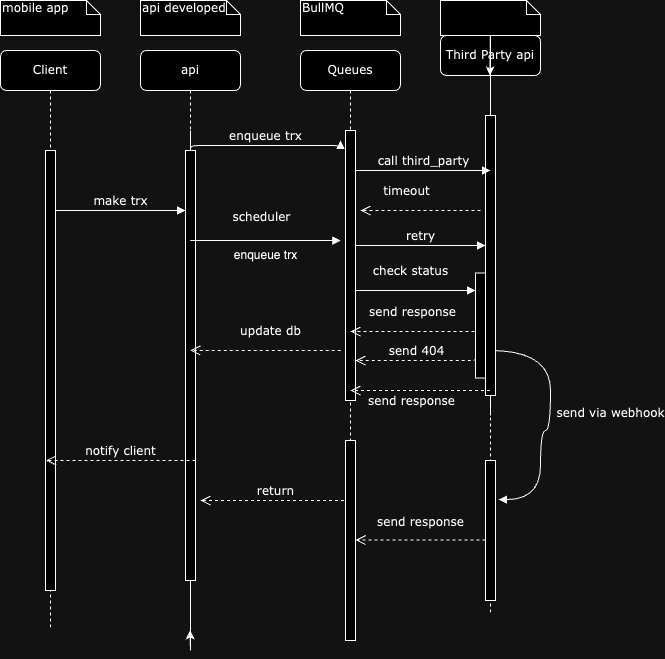

The diagram above was exported from draw.io. Its source (the exported page's mxGraphModel, read from the mxfile embedded in the PNG):
<mxGraphModel dx="1224" dy="774" grid="1" gridSize="10" guides="1" tooltips="1" connect="1" arrows="1" fold="1" page="1" pageScale="1" pageWidth="1100" pageHeight="850" background="none" math="0" shadow="0">
  <root>
    <mxCell id="0" />
    <mxCell id="1" parent="0" />
    <mxCell id="7baba1c4bc27f4b0-2" value="api" style="shape=umlLifeline;perimeter=lifelinePerimeter;whiteSpace=wrap;html=1;container=1;collapsible=0;recursiveResize=0;outlineConnect=0;rounded=1;shadow=0;comic=0;labelBackgroundColor=none;strokeWidth=1;fontFamily=Verdana;fontSize=12;align=center;" parent="1" vertex="1">
      <mxGeometry x="240" y="80" width="100" height="580" as="geometry" />
    </mxCell>
    <mxCell id="JRnZkTqQwP3poPBPXi3L-10" style="edgeStyle=orthogonalEdgeStyle;rounded=0;orthogonalLoop=1;jettySize=auto;html=1;" edge="1" parent="7baba1c4bc27f4b0-2" source="7baba1c4bc27f4b0-10" target="7baba1c4bc27f4b0-2">
      <mxGeometry relative="1" as="geometry" />
    </mxCell>
    <mxCell id="7baba1c4bc27f4b0-10" value="" style="html=1;points=[];perimeter=orthogonalPerimeter;rounded=0;shadow=0;comic=0;labelBackgroundColor=none;strokeWidth=1;fontFamily=Verdana;fontSize=12;align=center;" parent="7baba1c4bc27f4b0-2" vertex="1">
      <mxGeometry x="45" y="100" width="10" height="430" as="geometry" />
    </mxCell>
    <mxCell id="7baba1c4bc27f4b0-30" value="return" style="html=1;verticalAlign=bottom;endArrow=open;dashed=1;endSize=8;labelBackgroundColor=none;fontFamily=Verdana;fontSize=12;edgeStyle=elbowEdgeStyle;elbow=vertical;" parent="7baba1c4bc27f4b0-2" edge="1">
      <mxGeometry x="0.0051" relative="1" as="geometry">
        <mxPoint x="60" y="450" as="targetPoint" />
        <Array as="points" />
        <mxPoint x="209.5" y="450" as="sourcePoint" />
        <mxPoint as="offset" />
      </mxGeometry>
    </mxCell>
    <mxCell id="7baba1c4bc27f4b0-11" value="make trx" style="html=1;verticalAlign=bottom;endArrow=block;entryX=0;entryY=0;labelBackgroundColor=none;fontFamily=Verdana;fontSize=12;edgeStyle=elbowEdgeStyle;elbow=vertical;" parent="7baba1c4bc27f4b0-2" edge="1">
      <mxGeometry relative="1" as="geometry">
        <mxPoint x="-85" y="160" as="sourcePoint" />
        <mxPoint x="45" y="160.00000000000125" as="targetPoint" />
        <mxPoint as="offset" />
      </mxGeometry>
    </mxCell>
    <mxCell id="7baba1c4bc27f4b0-3" value="Queues" style="shape=umlLifeline;perimeter=lifelinePerimeter;whiteSpace=wrap;html=1;container=1;collapsible=0;recursiveResize=0;outlineConnect=0;rounded=1;shadow=0;comic=0;labelBackgroundColor=none;strokeWidth=1;fontFamily=Verdana;fontSize=12;align=center;" parent="1" vertex="1">
      <mxGeometry x="400" y="80" width="100" height="580" as="geometry" />
    </mxCell>
    <mxCell id="7baba1c4bc27f4b0-13" value="" style="html=1;points=[];perimeter=orthogonalPerimeter;rounded=0;shadow=0;comic=0;labelBackgroundColor=none;strokeWidth=1;fontFamily=Verdana;fontSize=12;align=center;" parent="7baba1c4bc27f4b0-3" vertex="1">
      <mxGeometry x="45" y="80" width="10" height="270" as="geometry" />
    </mxCell>
    <mxCell id="JRnZkTqQwP3poPBPXi3L-1" value="" style="html=1;points=[];perimeter=orthogonalPerimeter;rounded=0;shadow=0;comic=0;labelBackgroundColor=none;strokeWidth=1;fontFamily=Verdana;fontSize=12;align=center;" vertex="1" parent="7baba1c4bc27f4b0-3">
      <mxGeometry x="45" y="390" width="10" height="200" as="geometry" />
    </mxCell>
    <mxCell id="JRnZkTqQwP3poPBPXi3L-9" value="send response" style="html=1;verticalAlign=bottom;endArrow=open;dashed=1;endSize=8;labelBackgroundColor=none;fontFamily=Verdana;fontSize=12;edgeStyle=elbowEdgeStyle;elbow=horizontal;" edge="1" parent="7baba1c4bc27f4b0-3">
      <mxGeometry y="-9" relative="1" as="geometry">
        <mxPoint x="55" y="489.5" as="targetPoint" />
        <Array as="points">
          <mxPoint x="130" y="489.5" />
          <mxPoint x="160" y="489.5" />
        </Array>
        <mxPoint x="185" y="489.5" as="sourcePoint" />
        <mxPoint as="offset" />
      </mxGeometry>
    </mxCell>
    <mxCell id="7baba1c4bc27f4b0-4" value="&lt;span style=&quot;text-align: left;&quot;&gt;Third Party api&lt;/span&gt;" style="shape=umlLifeline;perimeter=lifelinePerimeter;whiteSpace=wrap;html=1;container=1;collapsible=0;recursiveResize=0;outlineConnect=0;rounded=1;shadow=0;comic=0;labelBackgroundColor=none;strokeWidth=1;fontFamily=Verdana;fontSize=12;align=center;" parent="1" vertex="1">
      <mxGeometry x="540" y="65" width="100" height="580" as="geometry" />
    </mxCell>
    <mxCell id="7baba1c4bc27f4b0-20" value="retry" style="html=1;verticalAlign=bottom;endArrow=block;entryX=0;entryY=0;labelBackgroundColor=none;fontFamily=Verdana;fontSize=12;edgeStyle=elbowEdgeStyle;elbow=vertical;" parent="7baba1c4bc27f4b0-4" edge="1">
      <mxGeometry relative="1" as="geometry">
        <mxPoint x="-85" y="210" as="sourcePoint" />
        <mxPoint x="45" y="210" as="targetPoint" />
        <Array as="points">
          <mxPoint x="10" y="210" />
        </Array>
      </mxGeometry>
    </mxCell>
    <mxCell id="7baba1c4bc27f4b0-22" value="" style="html=1;points=[];perimeter=orthogonalPerimeter;rounded=0;shadow=0;comic=0;labelBackgroundColor=none;strokeWidth=1;fontFamily=Verdana;fontSize=12;align=center;" parent="7baba1c4bc27f4b0-4" vertex="1">
      <mxGeometry x="45" y="425" width="10" height="140" as="geometry" />
    </mxCell>
    <mxCell id="7baba1c4bc27f4b0-36" value="send via webhook" style="html=1;verticalAlign=bottom;endArrow=block;labelBackgroundColor=none;fontFamily=Verdana;fontSize=12;elbow=vertical;edgeStyle=orthogonalEdgeStyle;curved=1;entryX=1.3;entryY=0.279;entryDx=0;entryDy=0;entryPerimeter=0;" parent="7baba1c4bc27f4b0-4" source="7baba1c4bc27f4b0-4" edge="1" target="7baba1c4bc27f4b0-22">
      <mxGeometry x="0.0106" y="60" relative="1" as="geometry">
        <mxPoint x="70.33333333333326" y="285" as="sourcePoint" />
        <mxPoint x="60" y="417" as="targetPoint" />
        <Array as="points">
          <mxPoint x="110" y="315" />
          <mxPoint x="110" y="395" />
          <mxPoint x="100" y="395" />
          <mxPoint x="100" y="464" />
        </Array>
        <mxPoint as="offset" />
      </mxGeometry>
    </mxCell>
    <mxCell id="JRnZkTqQwP3poPBPXi3L-13" style="edgeStyle=orthogonalEdgeStyle;rounded=0;orthogonalLoop=1;jettySize=auto;html=1;" edge="1" parent="7baba1c4bc27f4b0-4" source="7baba1c4bc27f4b0-16" target="7baba1c4bc27f4b0-4">
      <mxGeometry relative="1" as="geometry" />
    </mxCell>
    <mxCell id="7baba1c4bc27f4b0-16" value="" style="html=1;points=[];perimeter=orthogonalPerimeter;rounded=0;shadow=0;comic=0;labelBackgroundColor=none;strokeWidth=1;fontFamily=Verdana;fontSize=12;align=center;" parent="7baba1c4bc27f4b0-4" vertex="1">
      <mxGeometry x="45" y="80" width="10" height="280" as="geometry" />
    </mxCell>
    <mxCell id="7baba1c4bc27f4b0-34" value="" style="html=1;points=[];perimeter=orthogonalPerimeter;rounded=0;shadow=0;comic=0;labelBackgroundColor=none;strokeWidth=1;fontFamily=Verdana;fontSize=12;align=center;" parent="7baba1c4bc27f4b0-4" vertex="1">
      <mxGeometry x="35" y="237.5" width="10" height="105" as="geometry" />
    </mxCell>
    <mxCell id="7baba1c4bc27f4b0-8" value="Client" style="shape=umlLifeline;perimeter=lifelinePerimeter;whiteSpace=wrap;html=1;container=1;collapsible=0;recursiveResize=0;outlineConnect=0;rounded=1;shadow=0;comic=0;labelBackgroundColor=none;strokeWidth=1;fontFamily=Verdana;fontSize=12;align=center;" parent="1" vertex="1">
      <mxGeometry x="100" y="80" width="100" height="580" as="geometry" />
    </mxCell>
    <mxCell id="7baba1c4bc27f4b0-9" value="" style="html=1;points=[];perimeter=orthogonalPerimeter;rounded=0;shadow=0;comic=0;labelBackgroundColor=none;strokeWidth=1;fontFamily=Verdana;fontSize=12;align=center;" parent="7baba1c4bc27f4b0-8" vertex="1">
      <mxGeometry x="45" y="100" width="10" height="440" as="geometry" />
    </mxCell>
    <mxCell id="JRnZkTqQwP3poPBPXi3L-11" value="notify client" style="html=1;verticalAlign=bottom;endArrow=open;dashed=1;endSize=8;labelBackgroundColor=none;fontFamily=Verdana;fontSize=12;edgeStyle=elbowEdgeStyle;elbow=vertical;" edge="1" parent="7baba1c4bc27f4b0-8">
      <mxGeometry x="0.0051" relative="1" as="geometry">
        <mxPoint x="45.5" y="410" as="targetPoint" />
        <Array as="points" />
        <mxPoint x="195" y="410" as="sourcePoint" />
        <mxPoint as="offset" />
      </mxGeometry>
    </mxCell>
    <mxCell id="7baba1c4bc27f4b0-17" value="call third_party" style="html=1;verticalAlign=bottom;endArrow=block;labelBackgroundColor=none;fontFamily=Verdana;fontSize=12;edgeStyle=elbowEdgeStyle;elbow=vertical;entryX=0.5;entryY=0.196;entryDx=0;entryDy=0;entryPerimeter=0;" parent="1" target="7baba1c4bc27f4b0-16" edge="1">
      <mxGeometry relative="1" as="geometry">
        <mxPoint x="455" y="200" as="sourcePoint" />
        <Array as="points">
          <mxPoint x="460" y="200" />
        </Array>
        <mxPoint x="580" y="200" as="targetPoint" />
      </mxGeometry>
    </mxCell>
    <mxCell id="7baba1c4bc27f4b0-14" value="enqueue trx" style="html=1;verticalAlign=bottom;endArrow=block;labelBackgroundColor=none;fontFamily=Verdana;fontSize=12;edgeStyle=elbowEdgeStyle;elbow=vertical;" parent="1" source="7baba1c4bc27f4b0-10" edge="1">
      <mxGeometry relative="1" as="geometry">
        <mxPoint x="370" y="200" as="sourcePoint" />
        <mxPoint x="440" y="170" as="targetPoint" />
      </mxGeometry>
    </mxCell>
    <mxCell id="7baba1c4bc27f4b0-40" value="mobile app" style="shape=note;whiteSpace=wrap;html=1;size=14;verticalAlign=top;align=left;spacingTop=-6;rounded=0;shadow=0;comic=0;labelBackgroundColor=none;strokeWidth=1;fontFamily=Verdana;fontSize=12" parent="1" vertex="1">
      <mxGeometry x="100" y="30" width="100" height="35" as="geometry" />
    </mxCell>
    <mxCell id="7baba1c4bc27f4b0-41" value="api developed" style="shape=note;whiteSpace=wrap;html=1;size=14;verticalAlign=top;align=left;spacingTop=-6;rounded=0;shadow=0;comic=0;labelBackgroundColor=none;strokeWidth=1;fontFamily=Verdana;fontSize=12" parent="1" vertex="1">
      <mxGeometry x="240" y="30" width="100" height="35" as="geometry" />
    </mxCell>
    <mxCell id="7baba1c4bc27f4b0-42" value="BullMQ" style="shape=note;whiteSpace=wrap;html=1;size=14;verticalAlign=top;align=left;spacingTop=-6;rounded=0;shadow=0;comic=0;labelBackgroundColor=none;strokeWidth=1;fontFamily=Verdana;fontSize=12" parent="1" vertex="1">
      <mxGeometry x="400" y="30" width="100" height="35" as="geometry" />
    </mxCell>
    <mxCell id="7baba1c4bc27f4b0-43" value="" style="shape=note;whiteSpace=wrap;html=1;size=14;verticalAlign=top;align=left;spacingTop=-6;rounded=0;shadow=0;comic=0;labelBackgroundColor=none;strokeWidth=1;fontFamily=Verdana;fontSize=12" parent="1" vertex="1">
      <mxGeometry x="540" y="30" width="100" height="35" as="geometry" />
    </mxCell>
    <mxCell id="JRnZkTqQwP3poPBPXi3L-8" value="send 404" style="html=1;verticalAlign=bottom;endArrow=open;dashed=1;endSize=8;labelBackgroundColor=none;fontFamily=Verdana;fontSize=12;edgeStyle=elbowEdgeStyle;elbow=vertical;exitX=0;exitY=0.814;exitDx=0;exitDy=0;exitPerimeter=0;" edge="1" parent="1" source="7baba1c4bc27f4b0-34">
      <mxGeometry relative="1" as="geometry">
        <mxPoint x="455" y="390" as="targetPoint" />
        <Array as="points">
          <mxPoint x="530" y="390" />
          <mxPoint x="560" y="390" />
        </Array>
        <mxPoint x="580" y="390" as="sourcePoint" />
        <mxPoint as="offset" />
      </mxGeometry>
    </mxCell>
    <mxCell id="7baba1c4bc27f4b0-21" value="timeout" style="html=1;verticalAlign=bottom;endArrow=open;dashed=1;endSize=8;labelBackgroundColor=none;fontFamily=Verdana;fontSize=12;edgeStyle=elbowEdgeStyle;elbow=vertical;" parent="1" edge="1">
      <mxGeometry x="0.2308" y="-10" relative="1" as="geometry">
        <mxPoint x="460" y="240" as="targetPoint" />
        <Array as="points">
          <mxPoint x="535" y="240" />
          <mxPoint x="565" y="240" />
        </Array>
        <mxPoint x="580" y="240" as="sourcePoint" />
        <mxPoint as="offset" />
      </mxGeometry>
    </mxCell>
    <mxCell id="JRnZkTqQwP3poPBPXi3L-5" value="check status" style="html=1;verticalAlign=bottom;endArrow=block;labelBackgroundColor=none;fontFamily=Verdana;fontSize=12;edgeStyle=elbowEdgeStyle;elbow=vertical;" edge="1" parent="1">
      <mxGeometry x="0.4583" y="10" relative="1" as="geometry">
        <mxPoint x="565" y="320" as="sourcePoint" />
        <Array as="points">
          <mxPoint x="450" y="320" />
        </Array>
        <mxPoint x="575" y="320" as="targetPoint" />
        <mxPoint as="offset" />
      </mxGeometry>
    </mxCell>
    <mxCell id="JRnZkTqQwP3poPBPXi3L-7" value="send response" style="html=1;verticalAlign=bottom;endArrow=open;dashed=1;endSize=8;labelBackgroundColor=none;fontFamily=Verdana;fontSize=12;edgeStyle=elbowEdgeStyle;elbow=vertical;exitX=-0.1;exitY=0.557;exitDx=0;exitDy=0;exitPerimeter=0;" edge="1" parent="1" source="7baba1c4bc27f4b0-34">
      <mxGeometry y="-10" relative="1" as="geometry">
        <mxPoint x="450" y="361" as="targetPoint" />
        <Array as="points" />
        <mxPoint x="650" y="353" as="sourcePoint" />
        <mxPoint as="offset" />
      </mxGeometry>
    </mxCell>
    <mxCell id="JRnZkTqQwP3poPBPXi3L-17" value="send response" style="html=1;verticalAlign=bottom;endArrow=open;dashed=1;endSize=8;labelBackgroundColor=none;fontFamily=Verdana;fontSize=12;edgeStyle=elbowEdgeStyle;elbow=vertical;" edge="1" parent="1" source="7baba1c4bc27f4b0-4">
      <mxGeometry x="0.1398" y="20" relative="1" as="geometry">
        <mxPoint x="450" y="420" as="targetPoint" />
        <Array as="points">
          <mxPoint x="525" y="420" />
          <mxPoint x="555" y="420" />
        </Array>
        <mxPoint x="570" y="420" as="sourcePoint" />
        <mxPoint x="1" as="offset" />
      </mxGeometry>
    </mxCell>
    <mxCell id="JRnZkTqQwP3poPBPXi3L-18" value="scheduler" style="html=1;verticalAlign=bottom;endArrow=block;entryX=0;entryY=0;labelBackgroundColor=none;fontFamily=Verdana;fontSize=12;edgeStyle=elbowEdgeStyle;elbow=vertical;" edge="1" parent="1">
      <mxGeometry x="-0.0565" y="14" relative="1" as="geometry">
        <mxPoint x="289.75" y="270" as="sourcePoint" />
        <mxPoint x="440.25" y="270" as="targetPoint" />
        <Array as="points">
          <mxPoint x="405.25" y="270" />
        </Array>
        <mxPoint as="offset" />
      </mxGeometry>
    </mxCell>
    <mxCell id="JRnZkTqQwP3poPBPXi3L-19" value="enqueue trx" style="text;html=1;align=center;verticalAlign=middle;resizable=0;points=[];autosize=1;strokeColor=none;fillColor=none;" vertex="1" parent="1">
      <mxGeometry x="320" y="270" width="90" height="30" as="geometry" />
    </mxCell>
    <mxCell id="JRnZkTqQwP3poPBPXi3L-20" value="update db" style="html=1;verticalAlign=bottom;endArrow=open;dashed=1;endSize=8;labelBackgroundColor=none;fontFamily=Verdana;fontSize=12;edgeStyle=elbowEdgeStyle;elbow=vertical;" edge="1" parent="1">
      <mxGeometry x="-0.0698" y="-10" relative="1" as="geometry">
        <mxPoint x="289.75" y="380" as="targetPoint" />
        <Array as="points">
          <mxPoint x="395.25" y="380" />
          <mxPoint x="425.25" y="380" />
        </Array>
        <mxPoint x="440.25" y="380" as="sourcePoint" />
        <mxPoint as="offset" />
      </mxGeometry>
    </mxCell>
  </root>
</mxGraphModel>